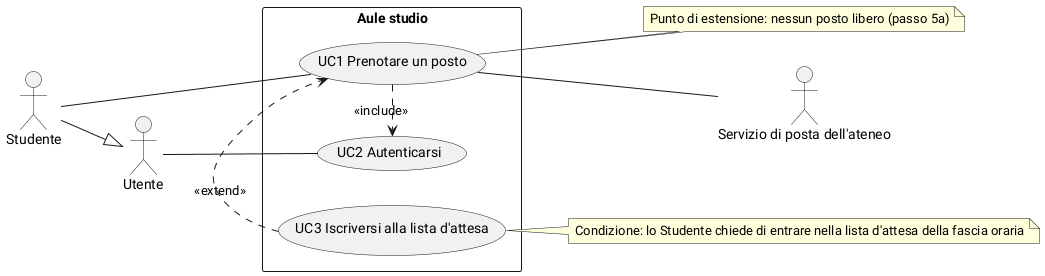

The diagram above was rendered by PlantUML. Its source (embedded in the PNG):
@startuml
left to right direction
actor Studente
actor Utente
actor "Servizio di posta dell'ateneo" as ServizioPosta
rectangle "Aule studio" {
  usecase UC1 as "UC1 Prenotare un posto"
  usecase UC2 as "UC2 Autenticarsi"
  usecase UC3 as "UC3 Iscriversi alla lista d'attesa"
}
Studente --|> Utente
Studente -- UC1
UC1 -- ServizioPosta
Utente -- UC2
UC1 .> UC2 : <<include>>
UC3 .> UC1 : <<extend>>
note right of UC3 : Condizione: lo Studente chiede di entrare nella lista d'attesa della fascia oraria
note right of UC1 : Punto di estensione: nessun posto libero (passo 5a)
@enduml